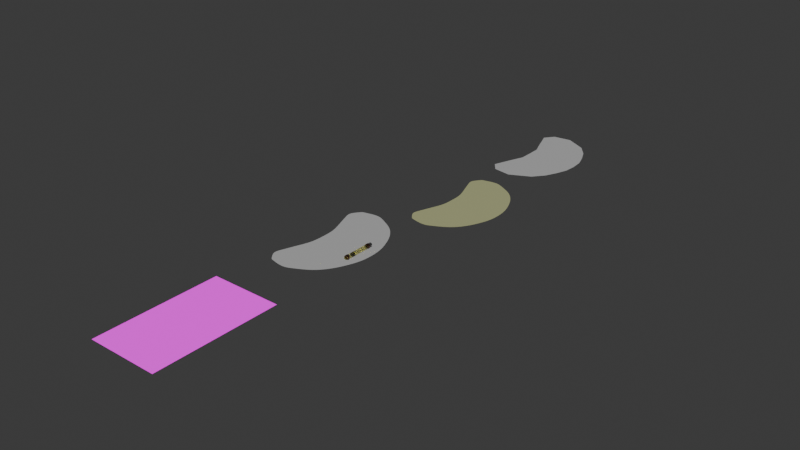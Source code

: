 # Source: test_drone_2.blend  (saved by Blender 4.2.66; exported with 4.5.12 LTS)
import bpy
from mathutils import Matrix  # noqa: F401  (used for matrix-valued properties, if any)

bpy.ops.wm.read_factory_settings(use_empty=True)
scene = bpy.context.scene
scene.name = 'Scene'

# ---- collections
col_collection = bpy.data.collections.new('Collection'); scene.collection.children.link(col_collection)

# ---- images (referenced by path relative to the original .blend; pixels are not part of the script)
import os
ASSET_DIR = os.environ.get("B2B_ASSET_DIR", "")  # directory of the original .blend (textures are referenced by path, not embedded)
HERE = os.path.dirname(os.path.abspath(__file__))  # packed textures are extracted next to this script under _unpacked/

def load_image(name, relpath, width, height, colorspace="sRGB"):
    """Load a texture the original file referenced (path relative to the .blend, or extracted next to this script)."""
    p = next((c for c in (os.path.join(HERE, relpath), os.path.join(ASSET_DIR, relpath)) if relpath and os.path.exists(c)), "")
    if p:
        img = bpy.data.images.load(p, check_existing=True)
        img.name = name
    else:  # same state as the original file: an image datablock whose file is absent (Cycles renders it pink)
        img = bpy.data.images.new(name, width, height)
        img.source = "FILE"
        img.filepath = "//" + (relpath or name)
    img.colorspace_settings.name = colorspace
    return img
img_alsomitra_texture_png_001 = load_image('alsomitra_texture.png.001', 'alsomitra_texture.png', 1024, 1024, 'sRGB')

# ---- materials (node trees are filled in below, after node groups)
mat_material_001 = bpy.data.materials.new('Material.001')
mat_material_002 = bpy.data.materials.new('Material.002')
mat_material_003 = bpy.data.materials.new('Material.003')
mat_material_004 = bpy.data.materials.new('Material.004')
mat_material_005 = bpy.data.materials.new('Material.005')
mat_material_006 = bpy.data.materials.new('Material.006')

# ---- material node trees
mat_material_001.use_nodes = True; mat_material_001.node_tree.nodes.clear()
_N = mat_material_001.node_tree.nodes; _L = mat_material_001.node_tree.links
n0 = _N.new('ShaderNodeOutputMaterial'); n0.name = 'Material Output'; n0.location = (392, 275)
n1 = _N.new('ShaderNodeMixShader'); n1.name = 'Mix Shader'; n1.location = (206, 133)
n2 = _N.new('ShaderNodeBsdfTransparent'); n2.name = 'Transparent BSDF'; n2.location = (2, -49)
n3 = _N.new('ShaderNodeBsdfPrincipled'); n3.name = 'Principled BSDF'; n3.location = (-229, 296)
n3.distribution = 'GGX'
n3.subsurface_method = 'RANDOM_WALK_SKIN'
n3.inputs[2].default_value = 0.0
n3.inputs[3].default_value = 1.45
n3.inputs[12].default_value = 1.0
n3.inputs[27].default_value = (0.0, 0.0, 0.0, 1.0)
n3.inputs[28].default_value = 1.0
n4 = _N.new('ShaderNodeTexImage'); n4.name = 'Image Texture'; n4.location = (-938, 89)
n4.image = img_alsomitra_texture_png_001
n5 = _N.new('ShaderNodeRGBCurve'); n5.name = 'RGB Curves'; n5.location = (-596, 451)
_c = n5.mapping.curves[3]
while len(_c.points) > 2: _c.points.remove(_c.points[-1])
_c.points[0].location = (0.0, 0.0); _c.points[0].handle_type = 'AUTO'
_c.points[1].location = (0.11636, 0.08); _c.points[1].handle_type = 'AUTO'
_p = _c.points.new(0.42182, 0.5); _p.handle_type = 'AUTO'
_p = _c.points.new(0.8, 0.89); _p.handle_type = 'AUTO'
_p = _c.points.new(1.0, 1.0); _p.handle_type = 'AUTO'
n5.mapping.update()
n6 = _N.new('ShaderNodeInvert'); n6.name = 'Invert Color'; n6.location = (-497, -28)
_L.new(n4.outputs[1], n1.inputs[0])
_L.new(n2.outputs[0], n1.inputs[1])
_L.new(n4.outputs[0], n5.inputs[1])
_L.new(n4.outputs[1], n5.inputs[0])
_L.new(n4.outputs[0], n6.inputs[1])
_L.new(n1.outputs[0], n0.inputs[0])
_L.new(n5.outputs[0], n1.inputs[2])
n0.is_active_output = True
mat_material_002.use_nodes = True; mat_material_002.node_tree.nodes.clear()
_N = mat_material_002.node_tree.nodes; _L = mat_material_002.node_tree.links
n0 = _N.new('ShaderNodeBsdfPrincipled'); n0.name = 'Principled BSDF'; n0.location = (10, 300)
n0.inputs[0].default_value = (0.774, 0.8001, 0.4147, 1.0)
n1 = _N.new('ShaderNodeOutputMaterial'); n1.name = 'Material Output'; n1.location = (300, 300)
_L.new(n0.outputs[0], n1.inputs[0])
n1.is_active_output = True
mat_material_003.use_nodes = True; mat_material_003.node_tree.nodes.clear()
_N = mat_material_003.node_tree.nodes; _L = mat_material_003.node_tree.links
n0 = _N.new('ShaderNodeBsdfPrincipled'); n0.name = 'Principled BSDF'; n0.location = (10, 300)
n0.inputs[0].default_value = (0.8001, 0.8001, 0.8001, 1.0)
n0.inputs[2].default_value = 1.0
n1 = _N.new('ShaderNodeOutputMaterial'); n1.name = 'Material Output'; n1.location = (300, 300)
_L.new(n0.outputs[0], n1.inputs[0])
n1.is_active_output = True
mat_material_004.use_nodes = True; mat_material_004.node_tree.nodes.clear()
_N = mat_material_004.node_tree.nodes; _L = mat_material_004.node_tree.links
n0 = _N.new('ShaderNodeBsdfPrincipled'); n0.name = 'Principled BSDF'; n0.location = (10, 300)
n0.inputs[0].default_value = (0.8001, 0.7725, 0.1769, 1.0)
n0.inputs[2].default_value = 1.0
n0.inputs[4].default_value = 0.65
n0.inputs[18].default_value = 1.0
n1 = _N.new('ShaderNodeOutputMaterial'); n1.name = 'Material Output'; n1.location = (300, 300)
_L.new(n0.outputs[0], n1.inputs[0])
n1.is_active_output = True
mat_material_005.use_nodes = True; mat_material_005.node_tree.nodes.clear()
_N = mat_material_005.node_tree.nodes; _L = mat_material_005.node_tree.links
n0 = _N.new('ShaderNodeBsdfPrincipled'); n0.name = 'Principled BSDF'; n0.location = (10, 300)
n0.inputs[0].default_value = (0.2704, 0.1361, 0.1077, 1.0)
n0.inputs[1].default_value = 1.0
n0.inputs[2].default_value = 0.2874
n1 = _N.new('ShaderNodeOutputMaterial'); n1.name = 'Material Output'; n1.location = (300, 300)
_L.new(n0.outputs[0], n1.inputs[0])
n1.is_active_output = True
mat_material_006.use_nodes = True; mat_material_006.node_tree.nodes.clear()
_N = mat_material_006.node_tree.nodes; _L = mat_material_006.node_tree.links
n0 = _N.new('ShaderNodeBsdfPrincipled'); n0.name = 'Principled BSDF'; n0.location = (10, 300)
n0.inputs[0].default_value = (0.2301, 0.2301, 0.2301, 1.0)
n0.inputs[1].default_value = 1.0
n1 = _N.new('ShaderNodeOutputMaterial'); n1.name = 'Material Output'; n1.location = (300, 300)
_L.new(n0.outputs[0], n1.inputs[0])
n1.is_active_output = True

# ---- world
world_world = bpy.data.worlds.new('World'); scene.world = world_world
world_world.use_nodes = True; world_world.node_tree.nodes.clear()
_N = world_world.node_tree.nodes; _L = world_world.node_tree.links
n0 = _N.new('ShaderNodeOutputWorld'); n0.name = 'World Output'; n0.location = (300, 300)
n1 = _N.new('ShaderNodeBackground'); n1.name = 'Background'; n1.location = (10, 300)
n1.inputs[0].default_value = (0.05088, 0.05088, 0.05088, 1.0)
_L.new(n1.outputs[0], n0.inputs[0])
n0.is_active_output = True
world_world.color = (0.05088, 0.05088, 0.05088)
world_world.sun_shadow_jitter_overblur = 0.0

# ---- lights
light_sun = bpy.data.lights.new('Sun', 'SUN')
light_sun.energy = 1.0

# ---- meshes
me_plane = bpy.data.meshes.new('Plane')
me_plane.from_pydata([(0.07156, -0.1252, 0.0), (0.07156, 0.1252, 0.0), (-0.07156, -0.1252, 0.0), (-0.07156, 0.1252, 0.0)], [], [(0, 1, 3, 2)])
_uv = me_plane.uv_layers.new(name='UVMap')
_uv.uv.foreach_set('vector', [0.9999, 0.9999, 0.0001001, 0.9999, 9.995e-05, 0.0001002, 0.9999, 0.0001])
me_plane.materials.append(mat_material_001)
me_plane.update()
me_plane_001 = bpy.data.meshes.new('Plane.001')
me_plane_001.from_pydata([(-0.5878, 1.251, 0.0), (-0.1821, 1.313, 0.0), (-0.756, 1.036, 0.0), (-0.6978, 0.8809, 0.0), (-0.5886, 0.5726, 0.0), (-0.4812, 0.3008, 0.0), (0.7193, 0.277, 0.0), (0.6281, 0.5429, 0.0), (0.504, 0.8088, 0.0), (0.2887, 1.075, 0.0), (-0.4778, -0.008967, 0.0), (0.7412, -0.01116, 0.0), (-0.5878, -1.251, 0.0), (-0.1821, -1.313, 0.0), (-0.756, -1.036, 0.0), (-0.6978, -0.8809, 0.0), (-0.5886, -0.5726, 0.0), (-0.4812, -0.3008, 0.0), (0.7193, -0.277, 0.0), (0.6281, -0.5429, 0.0), (0.504, -0.8088, 0.0), (0.2887, -1.075, 0.0), (-0.2268, 1.306, 0.0), (0.5871, 0.2797, 0.0), (0.4941, 0.5462, 0.0), (0.3716, 0.8167, 0.0), (0.1736, 1.07, 0.0), (0.607, -0.01092, 0.0), (-0.2268, -1.306, 0.0), (0.5871, -0.2797, 0.0), (0.4941, -0.5462, 0.0), (0.3716, -0.8167, 0.0), (0.1736, -1.07, 0.0), (-0.5312, 1.26, 0.0), (-0.3137, 0.2975, 0.0), (-0.4188, 0.5685, 0.0), (-0.5301, 0.8708, 0.0), (-0.6102, 1.041, 0.0), (-0.5312, -1.26, 0.0), (-0.3137, -0.2975, 0.0), (-0.4188, -0.5685, 0.0), (-0.5301, -0.8708, 0.0), (-0.6102, -1.041, 0.0), (-0.3077, -0.009273, 0.0), (-0.02815, -1.235, 0.0), (-0.6428, -1.181, 0.0), (-0.09583, -1.229, 0.0), (-0.557, -1.188, 0.0), (-0.03345, 1.238, 0.0), (-0.6409, 1.183, 0.0), (-0.1003, 1.232, 0.0), (-0.5562, 1.191, 0.0)], [], [(50, 48, 1, 22), (27, 11, 6, 23), (23, 6, 7, 24), (24, 7, 8, 25), (25, 8, 9, 26), (46, 28, 13, 44), (27, 29, 18, 11), (29, 30, 19, 18), (30, 31, 20, 19), (31, 32, 21, 20), (41, 42, 32, 31), (40, 41, 31, 30), (39, 40, 30, 29), (43, 39, 29, 27), (47, 38, 28, 46), (36, 25, 26, 37), (35, 24, 25, 36), (34, 23, 24, 35), (43, 27, 23, 34), (51, 50, 22, 33), (49, 51, 33, 0), (10, 43, 34, 5), (5, 34, 35, 4), (4, 35, 36, 3), (3, 36, 37, 2), (45, 12, 38, 47), (10, 17, 39, 43), (17, 16, 40, 39), (16, 15, 41, 40), (15, 14, 42, 41), (14, 45, 47, 42), (42, 47, 46, 32), (32, 46, 44, 21), (2, 37, 51, 49), (37, 26, 50, 51), (26, 9, 48, 50)])
_uv = me_plane_001.uv_layers.new(name='UVMap')
_uv.uv.foreach_set('vector', [0.8899, 0.9368, 1.0, 0.9368, 1.0, 1.0, 0.8899, 1.0, 0.8899, 0.0, 1.0, 0.0, 1.0, 0.2, 0.8899, 0.2, 0.8899, 0.2, 1.0, 0.2, 1.0, 0.4, 0.8899, 0.4, 0.8899, 0.4, 1.0, 0.4, 1.0, 0.6, 0.8899, 0.6, 0.8899, 0.6, 1.0, 0.6, 1.0, 0.8, 0.8899, 0.8, 0.8899, 0.9346, 0.8899, 1.0, 1.0, 1.0, 1.0, 0.9346, 0.8899, 0.0, 0.8899, 0.2, 1.0, 0.2, 1.0, 0.0, 0.8899, 0.2, 0.8899, 0.4, 1.0, 0.4, 1.0, 0.2, 0.8899, 0.4, 0.8899, 0.6, 1.0, 0.6, 1.0, 0.4, 0.8899, 0.6, 0.8899, 0.8, 1.0, 0.8, 1.0, 0.6, 0.1396, 0.6, 0.1396, 0.8, 0.8899, 0.8, 0.8899, 0.6, 0.1396, 0.4, 0.1396, 0.6, 0.8899, 0.6, 0.8899, 0.4, 0.1396, 0.2, 0.1396, 0.4, 0.8899, 0.4, 0.8899, 0.2, 0.1396, 0.0, 0.1396, 0.2, 0.8899, 0.2, 0.8899, 0.0, 0.1396, 0.9346, 0.1396, 1.0, 0.8899, 1.0, 0.8899, 0.9346, 0.1396, 0.6, 0.8899, 0.6, 0.8899, 0.8, 0.1396, 0.8, 0.1396, 0.4, 0.8899, 0.4, 0.8899, 0.6, 0.1396, 0.6, 0.1396, 0.2, 0.8899, 0.2, 0.8899, 0.4, 0.1396, 0.4, 0.1396, 0.0, 0.8899, 0.0, 0.8899, 0.2, 0.1396, 0.2, 0.1396, 0.9368, 0.8899, 0.9368, 0.8899, 1.0, 0.1396, 1.0, 0.0, 0.9368, 0.1396, 0.9368, 0.1396, 1.0, 0.0, 1.0, 0.0, 0.0, 0.1396, 0.0, 0.1396, 0.2, 0.0, 0.2, 0.0, 0.2, 0.1396, 0.2, 0.1396, 0.4, 0.0, 0.4, 0.0, 0.4, 0.1396, 0.4, 0.1396, 0.6, 0.0, 0.6, 0.0, 0.6, 0.1396, 0.6, 0.1396, 0.8, 0.0, 0.8, 0.0, 0.9346, 0.0, 1.0, 0.1396, 1.0, 0.1396, 0.9346, 0.0, 0.0, 0.0, 0.2, 0.1396, 0.2, 0.1396, 0.0, 0.0, 0.2, 0.0, 0.4, 0.1396, 0.4, 0.1396, 0.2, 0.0, 0.4, 0.0, 0.6, 0.1396, 0.6, 0.1396, 0.4, 0.0, 0.6, 0.0, 0.8, 0.1396, 0.8, 0.1396, 0.6, 0.0, 0.8, 0.0, 0.9346, 0.1396, 0.9346, 0.1396, 0.8, 0.1396, 0.8, 0.1396, 0.9346, 0.8899, 0.9346, 0.8899, 0.8, 0.8899, 0.8, 0.8899, 0.9346, 1.0, 0.9346, 1.0, 0.8, 0.0, 0.8, 0.1396, 0.8, 0.1396, 0.9368, 0.0, 0.9368, 0.1396, 0.8, 0.8899, 0.8, 0.8899, 0.9368, 0.1396, 0.9368, 0.8899, 0.8, 1.0, 0.8, 1.0, 0.9368, 0.8899, 0.9368])
me_plane_001.update()
me_plane_002 = bpy.data.meshes.new('Plane.002')
me_plane_002.from_pydata([(-0.4646, 1.252, 0.0), (-0.0589, 1.314, 0.0), (-0.6327, 1.036, 0.0), (-0.5746, 0.8815, 0.0), (-0.4654, 0.5732, 0.0), (-0.358, 0.3014, 0.0), (0.8425, 0.2776, 0.0), (0.7513, 0.5435, 0.0), (0.6272, 0.8094, 0.0), (0.4119, 1.075, 0.0), (-0.3546, -0.008388, 0.0), (0.8644, -0.01058, 0.0), (-0.4646, -1.251, 0.0), (-0.0589, -1.313, 0.0), (-0.6327, -1.035, 0.0), (-0.5746, -0.8803, 0.0), (-0.4654, -0.572, 0.0), (-0.358, -0.3002, 0.0), (0.8425, -0.2765, 0.0), (0.7513, -0.5423, 0.0), (0.6272, -0.8082, 0.0), (0.4119, -1.074, 0.0), (-0.2315, 1.307, 0.0), (0.7103, 0.2802, 0.0), (0.6173, 0.5468, 0.0), (0.4949, 0.8173, 0.0), (0.2969, 1.071, 0.0), (0.7302, -0.01034, 0.0), (-0.2315, -1.306, 0.0), (0.7103, -0.2791, 0.0), (0.6173, -0.5456, 0.0), (0.4949, -0.8161, 0.0), (0.2969, -1.07, 0.0), (-0.408, 1.26, 0.0), (-0.1905, 0.2981, 0.0), (-0.2956, 0.569, 0.0), (-0.4069, 0.8714, 0.0), (-0.487, 1.042, 0.0), (-0.408, -1.259, 0.0), (-0.1905, -0.2969, 0.0), (-0.2956, -0.5679, 0.0), (-0.4069, -0.8703, 0.0), (-0.487, -1.041, 0.0), (-0.1845, -0.008694, 0.0), (0.09509, -1.235, 0.0), (-0.5196, -1.18, 0.0), (0.0274, -1.229, 0.0), (-0.4338, -1.188, 0.0), (0.08979, 1.238, 0.0), (-0.5177, 1.184, 0.0), (0.0229, 1.232, 0.0), (-0.4329, 1.191, 0.0)], [], [(50, 48, 1, 22), (27, 11, 6, 23), (23, 6, 7, 24), (24, 7, 8, 25), (25, 8, 9, 26), (46, 28, 13, 44), (27, 29, 18, 11), (29, 30, 19, 18), (30, 31, 20, 19), (31, 32, 21, 20), (41, 42, 32, 31), (40, 41, 31, 30), (39, 40, 30, 29), (43, 39, 29, 27), (47, 38, 28, 46), (36, 25, 26, 37), (35, 24, 25, 36), (34, 23, 24, 35), (43, 27, 23, 34), (51, 50, 22, 33), (49, 51, 33, 0), (10, 43, 34, 5), (5, 34, 35, 4), (4, 35, 36, 3), (3, 36, 37, 2), (45, 12, 38, 47), (10, 17, 39, 43), (17, 16, 40, 39), (16, 15, 41, 40), (15, 14, 42, 41), (14, 45, 47, 42), (42, 47, 46, 32), (32, 46, 44, 21), (2, 37, 51, 49), (37, 26, 50, 51), (26, 9, 48, 50)])
_uv = me_plane_002.uv_layers.new(name='UVMap')
_uv.uv.foreach_set('vector', [0.8899, 0.9368, 1.0, 0.9368, 1.0, 1.0, 0.8899, 1.0, 0.8899, 0.0, 1.0, 0.0, 1.0, 0.2, 0.8899, 0.2, 0.8899, 0.2, 1.0, 0.2, 1.0, 0.4, 0.8899, 0.4, 0.8899, 0.4, 1.0, 0.4, 1.0, 0.6, 0.8899, 0.6, 0.8899, 0.6, 1.0, 0.6, 1.0, 0.8, 0.8899, 0.8, 0.8899, 0.9346, 0.8899, 1.0, 1.0, 1.0, 1.0, 0.9346, 0.8899, 0.0, 0.8899, 0.2, 1.0, 0.2, 1.0, 0.0, 0.8899, 0.2, 0.8899, 0.4, 1.0, 0.4, 1.0, 0.2, 0.8899, 0.4, 0.8899, 0.6, 1.0, 0.6, 1.0, 0.4, 0.8899, 0.6, 0.8899, 0.8, 1.0, 0.8, 1.0, 0.6, 0.1396, 0.6, 0.1396, 0.8, 0.8899, 0.8, 0.8899, 0.6, 0.1396, 0.4, 0.1396, 0.6, 0.8899, 0.6, 0.8899, 0.4, 0.1396, 0.2, 0.1396, 0.4, 0.8899, 0.4, 0.8899, 0.2, 0.1396, 0.0, 0.1396, 0.2, 0.8899, 0.2, 0.8899, 0.0, 0.1396, 0.9346, 0.1396, 1.0, 0.8899, 1.0, 0.8899, 0.9346, 0.1396, 0.6, 0.8899, 0.6, 0.8899, 0.8, 0.1396, 0.8, 0.1396, 0.4, 0.8899, 0.4, 0.8899, 0.6, 0.1396, 0.6, 0.1396, 0.2, 0.8899, 0.2, 0.8899, 0.4, 0.1396, 0.4, 0.1396, 0.0, 0.8899, 0.0, 0.8899, 0.2, 0.1396, 0.2, 0.1396, 0.9368, 0.8899, 0.9368, 0.8899, 1.0, 0.1396, 1.0, 0.0, 0.9368, 0.1396, 0.9368, 0.1396, 1.0, 0.0, 1.0, 0.0, 0.0, 0.1396, 0.0, 0.1396, 0.2, 0.0, 0.2, 0.0, 0.2, 0.1396, 0.2, 0.1396, 0.4, 0.0, 0.4, 0.0, 0.4, 0.1396, 0.4, 0.1396, 0.6, 0.0, 0.6, 0.0, 0.6, 0.1396, 0.6, 0.1396, 0.8, 0.0, 0.8, 0.0, 0.9346, 0.0, 1.0, 0.1396, 1.0, 0.1396, 0.9346, 0.0, 0.0, 0.0, 0.2, 0.1396, 0.2, 0.1396, 0.0, 0.0, 0.2, 0.0, 0.4, 0.1396, 0.4, 0.1396, 0.2, 0.0, 0.4, 0.0, 0.6, 0.1396, 0.6, 0.1396, 0.4, 0.0, 0.6, 0.0, 0.8, 0.1396, 0.8, 0.1396, 0.6, 0.0, 0.8, 0.0, 0.9346, 0.1396, 0.9346, 0.1396, 0.8, 0.1396, 0.8, 0.1396, 0.9346, 0.8899, 0.9346, 0.8899, 0.8, 0.8899, 0.8, 0.8899, 0.9346, 1.0, 0.9346, 1.0, 0.8, 0.0, 0.8, 0.1396, 0.8, 0.1396, 0.9368, 0.0, 0.9368, 0.1396, 0.8, 0.8899, 0.8, 0.8899, 0.9368, 0.1396, 0.9368, 0.8899, 0.8, 1.0, 0.8, 1.0, 0.9368, 0.8899, 0.9368])
me_plane_002.materials.append(mat_material_002)
me_plane_002.update()
me_plane_003 = bpy.data.meshes.new('Plane.003')
me_plane_003.from_pydata([(-0.4597, 1.252, 0.0), (-0.05398, 1.314, 0.0), (-0.6278, 1.036, 0.0), (-0.5697, 0.8815, 0.0), (-0.4605, 0.5732, 0.0), (-0.3531, 0.3014, 0.0), (0.8474, 0.2776, 0.0), (0.7562, 0.5435, 0.0), (0.6321, 0.8094, 0.0), (0.4168, 1.075, 0.0), (-0.3497, -0.008388, 0.0), (0.8693, -0.01058, 0.0), (-0.4597, -1.251, 0.0), (-0.05398, -1.313, 0.0), (-0.6278, -1.035, 0.0), (-0.5697, -0.8803, 0.0), (-0.4605, -0.572, 0.0), (-0.3531, -0.3002, 0.0), (0.8474, -0.2765, 0.0), (0.7562, -0.5423, 0.0), (0.6321, -0.8082, 0.0), (0.4168, -1.074, 0.0), (-0.2265, 1.307, 0.0), (0.7153, 0.2802, 0.0), (0.6222, 0.5468, 0.0), (0.4998, 0.8173, 0.0), (0.3018, 1.071, 0.0), (0.7351, -0.01034, 0.0), (-0.2265, -1.306, 0.0), (0.7153, -0.2791, 0.0), (0.6222, -0.5456, 0.0), (0.4998, -0.8161, 0.0), (0.3018, -1.07, 0.0), (-0.4031, 1.26, 0.0), (-0.1855, 0.2981, 0.0), (-0.2907, 0.569, 0.0), (-0.402, 0.8714, 0.0), (-0.482, 1.042, 0.0), (-0.4031, -1.259, 0.0), (-0.1855, -0.2969, 0.0), (-0.2907, -0.5679, 0.0), (-0.402, -0.8703, 0.0), (-0.482, -1.041, 0.0), (-0.1796, -0.008694, 0.0), (0.1, -1.235, 0.0), (-0.5147, -1.18, 0.0), (0.03232, -1.229, 0.0), (-0.4289, -1.188, 0.0), (0.0947, 1.238, 0.0), (-0.5128, 1.184, 0.0), (0.02781, 1.232, 0.0), (-0.428, 1.191, 0.0)], [], [(50, 48, 1, 22), (27, 11, 6, 23), (23, 6, 7, 24), (24, 7, 8, 25), (25, 8, 9, 26), (46, 28, 13, 44), (27, 29, 18, 11), (29, 30, 19, 18), (30, 31, 20, 19), (31, 32, 21, 20), (41, 42, 32, 31), (40, 41, 31, 30), (39, 40, 30, 29), (43, 39, 29, 27), (47, 38, 28, 46), (36, 25, 26, 37), (35, 24, 25, 36), (34, 23, 24, 35), (43, 27, 23, 34), (51, 50, 22, 33), (49, 51, 33, 0), (10, 43, 34, 5), (5, 34, 35, 4), (4, 35, 36, 3), (3, 36, 37, 2), (45, 12, 38, 47), (10, 17, 39, 43), (17, 16, 40, 39), (16, 15, 41, 40), (15, 14, 42, 41), (14, 45, 47, 42), (42, 47, 46, 32), (32, 46, 44, 21), (2, 37, 51, 49), (37, 26, 50, 51), (26, 9, 48, 50)])
_uv = me_plane_003.uv_layers.new(name='UVMap')
_uv.uv.foreach_set('vector', [0.8899, 0.9368, 1.0, 0.9368, 1.0, 1.0, 0.8899, 1.0, 0.8899, 0.0, 1.0, 0.0, 1.0, 0.2, 0.8899, 0.2, 0.8899, 0.2, 1.0, 0.2, 1.0, 0.4, 0.8899, 0.4, 0.8899, 0.4, 1.0, 0.4, 1.0, 0.6, 0.8899, 0.6, 0.8899, 0.6, 1.0, 0.6, 1.0, 0.8, 0.8899, 0.8, 0.8899, 0.9346, 0.8899, 1.0, 1.0, 1.0, 1.0, 0.9346, 0.8899, 0.0, 0.8899, 0.2, 1.0, 0.2, 1.0, 0.0, 0.8899, 0.2, 0.8899, 0.4, 1.0, 0.4, 1.0, 0.2, 0.8899, 0.4, 0.8899, 0.6, 1.0, 0.6, 1.0, 0.4, 0.8899, 0.6, 0.8899, 0.8, 1.0, 0.8, 1.0, 0.6, 0.1396, 0.6, 0.1396, 0.8, 0.8899, 0.8, 0.8899, 0.6, 0.1396, 0.4, 0.1396, 0.6, 0.8899, 0.6, 0.8899, 0.4, 0.1396, 0.2, 0.1396, 0.4, 0.8899, 0.4, 0.8899, 0.2, 0.1396, 0.0, 0.1396, 0.2, 0.8899, 0.2, 0.8899, 0.0, 0.1396, 0.9346, 0.1396, 1.0, 0.8899, 1.0, 0.8899, 0.9346, 0.1396, 0.6, 0.8899, 0.6, 0.8899, 0.8, 0.1396, 0.8, 0.1396, 0.4, 0.8899, 0.4, 0.8899, 0.6, 0.1396, 0.6, 0.1396, 0.2, 0.8899, 0.2, 0.8899, 0.4, 0.1396, 0.4, 0.1396, 0.0, 0.8899, 0.0, 0.8899, 0.2, 0.1396, 0.2, 0.1396, 0.9368, 0.8899, 0.9368, 0.8899, 1.0, 0.1396, 1.0, 0.0, 0.9368, 0.1396, 0.9368, 0.1396, 1.0, 0.0, 1.0, 0.0, 0.0, 0.1396, 0.0, 0.1396, 0.2, 0.0, 0.2, 0.0, 0.2, 0.1396, 0.2, 0.1396, 0.4, 0.0, 0.4, 0.0, 0.4, 0.1396, 0.4, 0.1396, 0.6, 0.0, 0.6, 0.0, 0.6, 0.1396, 0.6, 0.1396, 0.8, 0.0, 0.8, 0.0, 0.9346, 0.0, 1.0, 0.1396, 1.0, 0.1396, 0.9346, 0.0, 0.0, 0.0, 0.2, 0.1396, 0.2, 0.1396, 0.0, 0.0, 0.2, 0.0, 0.4, 0.1396, 0.4, 0.1396, 0.2, 0.0, 0.4, 0.0, 0.6, 0.1396, 0.6, 0.1396, 0.4, 0.0, 0.6, 0.0, 0.8, 0.1396, 0.8, 0.1396, 0.6, 0.0, 0.8, 0.0, 0.9346, 0.1396, 0.9346, 0.1396, 0.8, 0.1396, 0.8, 0.1396, 0.9346, 0.8899, 0.9346, 0.8899, 0.8, 0.8899, 0.8, 0.8899, 0.9346, 1.0, 0.9346, 1.0, 0.8, 0.0, 0.8, 0.1396, 0.8, 0.1396, 0.9368, 0.0, 0.9368, 0.1396, 0.8, 0.8899, 0.8, 0.8899, 0.9368, 0.1396, 0.9368, 0.8899, 0.8, 1.0, 0.8, 1.0, 0.9368, 0.8899, 0.9368])
me_plane_003.materials.append(mat_material_003)
me_plane_003.update()
me_cylinder_005 = bpy.data.meshes.new('Cylinder.005')
me_cylinder_005.from_pydata([(0.0, 1.0, -1.0), (0.0, 1.0, 1.0), (0.5, 0.866, -1.0), (0.5, 0.866, 1.0), (0.866, 0.5, -1.0), (0.866, 0.5, 1.0), (1.0, 0.0, -1.0), (1.0, 0.0, 1.0), (0.866, -0.5, -1.0), (0.866, -0.5, 1.0), (0.5, -0.866, -1.0), (0.5, -0.866, 1.0), (0.0, -1.0, -1.0), (0.0, -1.0, 1.0), (-0.5, -0.866, -1.0), (-0.5, -0.866, 1.0), (-0.866, -0.5, -1.0), (-0.866, -0.5, 1.0), (-1.0, 0.0, -1.0), (-1.0, 0.0, 1.0), (-0.866, 0.5, -1.0), (-0.866, 0.5, 1.0), (-0.5, 0.866, -1.0), (-0.5, 0.866, 1.0)], [], [(0, 1, 3, 2), (2, 3, 5, 4), (4, 5, 7, 6), (6, 7, 9, 8), (8, 9, 11, 10), (10, 11, 13, 12), (12, 13, 15, 14), (14, 15, 17, 16), (16, 17, 19, 18), (18, 19, 21, 20), (3, 1, 23, 21, 19, 17, 15, 13, 11, 9, 7, 5), (20, 21, 23, 22), (22, 23, 1, 0), (0, 2, 4, 6, 8, 10, 12, 14, 16, 18, 20, 22)])
_uv = me_cylinder_005.uv_layers.new(name='UVMap')
_uv.uv.foreach_set('vector', [1.0, 0.5, 1.0, 1.0, 0.9167, 1.0, 0.9167, 0.5, 0.9167, 0.5, 0.9167, 1.0, 0.8333, 1.0, 0.8333, 0.5, 0.8333, 0.5, 0.8333, 1.0, 0.75, 1.0, 0.75, 0.5, 0.75, 0.5, 0.75, 1.0, 0.6667, 1.0, 0.6667, 0.5, 0.6667, 0.5, 0.6667, 1.0, 0.5833, 1.0, 0.5833, 0.5, 0.5833, 0.5, 0.5833, 1.0, 0.5, 1.0, 0.5, 0.5, 0.5, 0.5, 0.5, 1.0, 0.4167, 1.0, 0.4167, 0.5, 0.4167, 0.5, 0.4167, 1.0, 0.3333, 1.0, 0.3333, 0.5, 0.3333, 0.5, 0.3333, 1.0, 0.25, 1.0, 0.25, 0.5, 0.25, 0.5, 0.25, 1.0, 0.1667, 1.0, 0.1667, 0.5, 0.37, 0.4578, 0.25, 0.49, 0.13, 0.4578, 0.04215, 0.37, 0.01, 0.25, 0.04215, 0.13, 0.13, 0.04215, 0.25, 0.01, 0.37, 0.04215, 0.4578, 0.13, 0.49, 0.25, 0.4578, 0.37, 0.1667, 0.5, 0.1667, 1.0, 0.08333, 1.0, 0.08333, 0.5, 0.08333, 0.5, 0.08333, 1.0, 7.451e-08, 1.0, 7.451e-08, 0.5, 0.75, 0.49, 0.87, 0.4578, 0.9578, 0.37, 0.99, 0.25, 0.9578, 0.13, 0.87, 0.04215, 0.75, 0.01, 0.63, 0.04215, 0.5422, 0.13, 0.51, 0.25, 0.5422, 0.37, 0.63, 0.4578])
me_cylinder_005.materials.append(mat_material_004)
me_cylinder_005.update()
me_cylinder_006 = bpy.data.meshes.new('Cylinder.006')
me_cylinder_006.from_pydata([(0.0, 0.895, -1.0), (0.0, 0.9193, 1.0), (0.4475, 0.7751, -1.0), (0.4596, 0.7961, 1.0), (0.7751, 0.4475, -1.0), (0.7961, 0.4596, 1.0), (0.895, -1.192e-07, -1.0), (0.9193, -1.192e-07, 1.0), (0.7751, -0.4475, -1.0), (0.7961, -0.4596, 1.0), (0.4475, -0.7751, -1.0), (0.4596, -0.7961, 1.0), (0.0, -0.895, -1.0), (0.0, -0.9193, 1.0), (-0.4475, -0.7751, -1.0), (-0.4596, -0.7961, 1.0), (-0.7751, -0.4475, -1.0), (-0.7961, -0.4596, 1.0), (-0.895, -1.192e-07, -1.0), (-0.9193, -1.192e-07, 1.0), (-0.7751, 0.4475, -1.0), (-0.7961, 0.4596, 1.0), (-0.4475, 0.7751, -1.0), (-0.4596, 0.7961, 1.0), (0.0, 1.0, -0.8082), (0.5, 0.866, -0.8082), (0.866, 0.5, -0.8082), (1.0, -1.192e-07, -0.8082), (0.866, -0.5, -0.8082), (0.5, -0.866, -0.8082), (0.0, -1.0, -0.8082), (-0.5, -0.866, -0.8082), (-0.866, -0.5, -0.8082), (-1.0, -1.192e-07, -0.8082), (-0.866, 0.5, -0.8082), (-0.5, 0.866, -0.8082), (0.0, 1.0, 0.7891), (0.5, 0.866, 0.7891), (0.866, 0.5, 0.7891), (1.0, -1.192e-07, 0.7891), (0.866, -0.5, 0.7891), (0.5, -0.866, 0.7891), (0.0, -1.0, 0.7891), (-0.5, -0.866, 0.7891), (-0.866, -0.5, 0.7891), (-1.0, -1.192e-07, 0.7891), (-0.866, 0.5, 0.7891), (-0.5, 0.866, 0.7891), (0.0, 1.0, -1.0), (0.5, 0.866, -1.0), (0.866, 0.5, -1.0), (1.0, -1.192e-07, -1.0), (0.866, -0.5, -1.0), (0.5, -0.866, -1.0), (0.0, -1.0, -1.0), (-0.5, -0.866, -1.0), (-0.866, -0.5, -1.0), (-1.0, -1.192e-07, -1.0), (-0.866, 0.5, -1.0), (-0.5, 0.866, -1.0), (0.5, 0.866, 1.0), (0.0, 1.0, 1.0), (0.866, 0.5, 1.0), (1.0, -1.192e-07, 1.0), (0.866, -0.5, 1.0), (0.5, -0.866, 1.0), (0.0, -1.0, 1.0), (-0.5, -0.866, 1.0), (-0.866, -0.5, 1.0), (-1.0, -1.192e-07, 1.0), (-0.866, 0.5, 1.0), (-0.5, 0.866, 1.0), (0.4272, 0.7399, 1.0), (-0.4272, 0.7399, 1.0), (-0.8544, -1.192e-07, 1.0), (-0.4272, -0.7399, 1.0), (0.4272, -0.7399, 1.0), (0.8544, -1.192e-07, 1.0), (0.0, 0.8544, 1.0), (-0.7399, -0.4272, 1.0), (0.7399, -0.4272, 1.0), (-0.7399, 0.4272, 1.0), (0.7399, 0.4272, 1.0), (0.0, -0.8544, 1.0), (0.0, 0.8544, -1.0), (0.7399, 0.4272, -1.0), (0.7399, -0.4272, -1.0), (0.0, -0.8544, -1.0), (-0.7399, -0.4272, -1.0), (-0.7399, 0.4272, -1.0), (0.4272, 0.7399, -1.0), (0.4272, -0.7399, -1.0), (-0.8544, -1.192e-07, -1.0), (-0.4272, -0.7399, -1.0), (-0.4272, 0.7399, -1.0), (0.8544, -1.192e-07, -1.0)], [], [(36, 61, 60, 37), (37, 60, 62, 38), (38, 62, 63, 39), (39, 63, 64, 40), (40, 64, 65, 41), (41, 65, 66, 42), (42, 66, 67, 43), (43, 67, 68, 44), (44, 68, 69, 45), (45, 69, 70, 46), (21, 19, 17, 15, 13, 11, 9, 7, 5, 82, 77, 80, 76, 83, 75, 79, 74, 81), (82, 5, 3, 1, 23, 21, 81, 73, 78, 72), (46, 70, 71, 47), (47, 71, 61, 36), (90, 2, 4, 6, 8, 10, 12, 14, 93, 87, 91, 86, 95, 85), (93, 14, 16, 18, 20, 22, 0, 2, 90, 84, 94, 89, 92, 88), (59, 35, 24, 48), (58, 34, 35, 59), (57, 33, 34, 58), (56, 32, 33, 57), (55, 31, 32, 56), (54, 30, 31, 55), (53, 29, 30, 54), (52, 28, 29, 53), (51, 27, 28, 52), (50, 26, 27, 51), (49, 25, 26, 50), (48, 24, 25, 49), (35, 47, 36, 24), (34, 46, 47, 35), (33, 45, 46, 34), (32, 44, 45, 33), (31, 43, 44, 32), (30, 42, 43, 31), (29, 41, 42, 30), (28, 40, 41, 29), (27, 39, 40, 28), (26, 38, 39, 27), (25, 37, 38, 26), (24, 36, 37, 25), (2, 0, 48, 49), (4, 2, 49, 50), (6, 4, 50, 51), (8, 6, 51, 52), (10, 8, 52, 53), (12, 10, 53, 54), (14, 12, 54, 55), (16, 14, 55, 56), (18, 16, 56, 57), (20, 18, 57, 58), (22, 20, 58, 59), (0, 22, 59, 48), (1, 3, 60, 61), (3, 5, 62, 60), (5, 7, 63, 62), (7, 9, 64, 63), (9, 11, 65, 64), (11, 13, 66, 65), (13, 15, 67, 66), (15, 17, 68, 67), (17, 19, 69, 68), (19, 21, 70, 69), (21, 23, 71, 70), (23, 1, 61, 71), (90, 72, 78, 84), (85, 82, 72, 90), (95, 77, 82, 85), (77, 95, 86, 80), (76, 80, 86, 91), (76, 91, 87, 83), (93, 75, 83, 87), (75, 93, 88, 79), (92, 74, 79, 88), (89, 81, 74, 92), (94, 73, 81, 89), (84, 78, 73, 94)])
_uv = me_cylinder_006.uv_layers.new(name='UVMap')
_uv.uv.foreach_set('vector', [1.0, 0.9473, 1.0, 1.0, 0.9167, 1.0, 0.9167, 0.9473, 0.9167, 0.9473, 0.9167, 1.0, 0.8333, 1.0, 0.8333, 0.9473, 0.8333, 0.9473, 0.8333, 1.0, 0.75, 1.0, 0.75, 0.9473, 0.75, 0.9473, 0.75, 1.0, 0.6667, 1.0, 0.6667, 0.9473, 0.6667, 0.9473, 0.6667, 1.0, 0.5833, 1.0, 0.5833, 0.9473, 0.5833, 0.9473, 0.5833, 1.0, 0.5, 1.0, 0.5, 0.9473, 0.5, 0.9473, 0.5, 1.0, 0.4167, 1.0, 0.4167, 0.9473, 0.4167, 0.9473, 0.4167, 1.0, 0.3333, 1.0, 0.3333, 0.9473, 0.3333, 0.9473, 0.3333, 1.0, 0.25, 1.0, 0.25, 0.9473, 0.25, 0.9473, 0.25, 1.0, 0.1667, 1.0, 0.1667, 0.9473, 0.05894, 0.3603, 0.02938, 0.25, 0.05894, 0.1397, 0.1397, 0.05894, 0.25, 0.02938, 0.3603, 0.05894, 0.4411, 0.1397, 0.4706, 0.25, 0.4411, 0.3603, 0.4276, 0.3525, 0.4551, 0.25, 0.4276, 0.1475, 0.3525, 0.07242, 0.25, 0.04495, 0.1475, 0.07242, 0.07242, 0.1475, 0.04495, 0.25, 0.07242, 0.3525, 0.4276, 0.3525, 0.4411, 0.3603, 0.3603, 0.4411, 0.25, 0.4706, 0.1397, 0.4411, 0.05894, 0.3603, 0.07242, 0.3525, 0.1475, 0.4276, 0.25, 0.4551, 0.3525, 0.4276, 0.1667, 0.9473, 0.1667, 1.0, 0.08333, 1.0, 0.08333, 0.9473, 0.08333, 0.9473, 0.08333, 1.0, 7.451e-08, 1.0, 7.451e-08, 0.9473, 0.8525, 0.4276, 0.8574, 0.436, 0.936, 0.3574, 0.9648, 0.25, 0.936, 0.1426, 0.8574, 0.06398, 0.75, 0.03521, 0.6426, 0.06398, 0.6475, 0.07242, 0.75, 0.04495, 0.8525, 0.07242, 0.9276, 0.1475, 0.9551, 0.25, 0.9276, 0.3525, 0.6475, 0.07242, 0.6426, 0.06398, 0.564, 0.1426, 0.5352, 0.25, 0.564, 0.3574, 0.6426, 0.436, 0.75, 0.4648, 0.8574, 0.436, 0.8525, 0.4276, 0.75, 0.4551, 0.6475, 0.4276, 0.5724, 0.3525, 0.5449, 0.25, 0.5724, 0.1475, 0.08333, 0.5, 0.08333, 0.5479, 7.451e-08, 0.5479, 7.451e-08, 0.5, 0.1667, 0.5, 0.1667, 0.5479, 0.08333, 0.5479, 0.08333, 0.5, 0.25, 0.5, 0.25, 0.5479, 0.1667, 0.5479, 0.1667, 0.5, 0.3333, 0.5, 0.3333, 0.5479, 0.25, 0.5479, 0.25, 0.5, 0.4167, 0.5, 0.4167, 0.5479, 0.3333, 0.5479, 0.3333, 0.5, 0.5, 0.5, 0.5, 0.5479, 0.4167, 0.5479, 0.4167, 0.5, 0.5833, 0.5, 0.5833, 0.5479, 0.5, 0.5479, 0.5, 0.5, 0.6667, 0.5, 0.6667, 0.5479, 0.5833, 0.5479, 0.5833, 0.5, 0.75, 0.5, 0.75, 0.5479, 0.6667, 0.5479, 0.6667, 0.5, 0.8333, 0.5, 0.8333, 0.5479, 0.75, 0.5479, 0.75, 0.5, 0.9167, 0.5, 0.9167, 0.5479, 0.8333, 0.5479, 0.8333, 0.5, 1.0, 0.5, 1.0, 0.5479, 0.9167, 0.5479, 0.9167, 0.5, 0.08333, 0.5479, 0.08333, 0.9473, 7.451e-08, 0.9473, 7.451e-08, 0.5479, 0.1667, 0.5479, 0.1667, 0.9473, 0.08333, 0.9473, 0.08333, 0.5479, 0.25, 0.5479, 0.25, 0.9473, 0.1667, 0.9473, 0.1667, 0.5479, 0.3333, 0.5479, 0.3333, 0.9473, 0.25, 0.9473, 0.25, 0.5479, 0.4167, 0.5479, 0.4167, 0.9473, 0.3333, 0.9473, 0.3333, 0.5479, 0.5, 0.5479, 0.5, 0.9473, 0.4167, 0.9473, 0.4167, 0.5479, 0.5833, 0.5479, 0.5833, 0.9473, 0.5, 0.9473, 0.5, 0.5479, 0.6667, 0.5479, 0.6667, 0.9473, 0.5833, 0.9473, 0.5833, 0.5479, 0.75, 0.5479, 0.75, 0.9473, 0.6667, 0.9473, 0.6667, 0.5479, 0.8333, 0.5479, 0.8333, 0.9473, 0.75, 0.9473, 0.75, 0.5479, 0.9167, 0.5479, 0.9167, 0.9473, 0.8333, 0.9473, 0.8333, 0.5479, 1.0, 0.5479, 1.0, 0.9473, 0.9167, 0.9473, 0.9167, 0.5479, 0.8574, 0.436, 0.75, 0.4648, 0.75, 0.49, 0.87, 0.4578, 0.936, 0.3574, 0.8574, 0.436, 0.87, 0.4578, 0.9578, 0.37, 0.9648, 0.25, 0.936, 0.3574, 0.9578, 0.37, 0.99, 0.25, 0.936, 0.1426, 0.9648, 0.25, 0.99, 0.25, 0.9578, 0.13, 0.8574, 0.06398, 0.936, 0.1426, 0.9578, 0.13, 0.87, 0.04215, 0.75, 0.03521, 0.8574, 0.06398, 0.87, 0.04215, 0.75, 0.01, 0.6426, 0.06398, 0.75, 0.03521, 0.75, 0.01, 0.63, 0.04215, 0.564, 0.1426, 0.6426, 0.06398, 0.63, 0.04215, 0.5422, 0.13, 0.5352, 0.25, 0.564, 0.1426, 0.5422, 0.13, 0.51, 0.25, 0.564, 0.3574, 0.5352, 0.25, 0.51, 0.25, 0.5422, 0.37, 0.6426, 0.436, 0.564, 0.3574, 0.5422, 0.37, 0.63, 0.4578, 0.75, 0.4648, 0.6426, 0.436, 0.63, 0.4578, 0.75, 0.49, 0.25, 0.4706, 0.3603, 0.4411, 0.37, 0.4578, 0.25, 0.49, 0.3603, 0.4411, 0.4411, 0.3603, 0.4578, 0.37, 0.37, 0.4578, 0.4411, 0.3603, 0.4706, 0.25, 0.49, 0.25, 0.4578, 0.37, 0.4706, 0.25, 0.4411, 0.1397, 0.4578, 0.13, 0.49, 0.25, 0.4411, 0.1397, 0.3603, 0.05894, 0.37, 0.04215, 0.4578, 0.13, 0.3603, 0.05894, 0.25, 0.02938, 0.25, 0.01, 0.37, 0.04215, 0.25, 0.02938, 0.1397, 0.05894, 0.13, 0.04215, 0.25, 0.01, 0.1397, 0.05894, 0.05894, 0.1397, 0.04215, 0.13, 0.13, 0.04215, 0.05894, 0.1397, 0.02938, 0.25, 0.01, 0.25, 0.04215, 0.13, 0.02938, 0.25, 0.05894, 0.3603, 0.04215, 0.37, 0.01, 0.25, 0.05894, 0.3603, 0.1397, 0.4411, 0.13, 0.4578, 0.04215, 0.37, 0.1397, 0.4411, 0.25, 0.4706, 0.25, 0.49, 0.13, 0.4578, 0.9167, 0.5121, 0.9167, 0.5554, 1.0, 0.5554, 1.0, 0.5121, 0.8333, 0.5121, 0.8333, 0.5554, 0.9167, 0.5554, 0.9167, 0.5121, 0.75, 0.5121, 0.75, 0.5554, 0.8333, 0.5554, 0.8333, 0.5121, 0.75, 0.5554, 0.75, 0.5121, 0.6667, 0.5121, 0.6667, 0.5554, 0.5833, 0.5554, 0.6667, 0.5554, 0.6667, 0.5121, 0.5833, 0.5121, 0.5833, 0.5554, 0.5833, 0.5121, 0.5, 0.5121, 0.5, 0.5554, 0.4167, 0.5121, 0.4167, 0.5554, 0.5, 0.5554, 0.5, 0.5121, 0.4167, 0.5554, 0.4167, 0.5121, 0.3333, 0.5121, 0.3333, 0.5554, 0.25, 0.5121, 0.25, 0.5554, 0.3333, 0.5554, 0.3333, 0.5121, 0.1667, 0.5121, 0.1667, 0.5554, 0.25, 0.5554, 0.25, 0.5121, 0.08333, 0.5121, 0.08333, 0.5554, 0.1667, 0.5554, 0.1667, 0.5121, 7.451e-08, 0.5121, 7.451e-08, 0.5554, 0.08333, 0.5554, 0.08333, 0.5121])
me_cylinder_006.materials.append(mat_material_005)
me_cylinder_006.update()
me_cylinder_007 = bpy.data.meshes.new('Cylinder.007')
me_cylinder_007.from_pydata([(0.0, 0.895, -1.0), (0.0, 0.9193, 1.0), (0.4475, 0.7751, -1.0), (0.4596, 0.7961, 1.0), (0.7751, 0.4475, -1.0), (0.7961, 0.4596, 1.0), (0.895, -1.192e-07, -1.0), (0.9193, -1.192e-07, 1.0), (0.7751, -0.4475, -1.0), (0.7961, -0.4596, 1.0), (0.4475, -0.7751, -1.0), (0.4596, -0.7961, 1.0), (0.0, -0.895, -1.0), (0.0, -0.9193, 1.0), (-0.4475, -0.7751, -1.0), (-0.4596, -0.7961, 1.0), (-0.7751, -0.4475, -1.0), (-0.7961, -0.4596, 1.0), (-0.895, -1.192e-07, -1.0), (-0.9193, -1.192e-07, 1.0), (-0.7751, 0.4475, -1.0), (-0.7961, 0.4596, 1.0), (-0.4475, 0.7751, -1.0), (-0.4596, 0.7961, 1.0), (0.0, 1.0, -0.8082), (0.5, 0.866, -0.8082), (0.866, 0.5, -0.8082), (1.0, -1.192e-07, -0.8082), (0.866, -0.5, -0.8082), (0.5, -0.866, -0.8082), (0.0, -1.0, -0.8082), (-0.5, -0.866, -0.8082), (-0.866, -0.5, -0.8082), (-1.0, -1.192e-07, -0.8082), (-0.866, 0.5, -0.8082), (-0.5, 0.866, -0.8082), (0.0, 1.0, 0.7891), (0.5, 0.866, 0.7891), (0.866, 0.5, 0.7891), (1.0, -1.192e-07, 0.7891), (0.866, -0.5, 0.7891), (0.5, -0.866, 0.7891), (0.0, -1.0, 0.7891), (-0.5, -0.866, 0.7891), (-0.866, -0.5, 0.7891), (-1.0, -1.192e-07, 0.7891), (-0.866, 0.5, 0.7891), (-0.5, 0.866, 0.7891), (0.0, 1.0, -1.0), (0.5, 0.866, -1.0), (0.866, 0.5, -1.0), (1.0, -1.192e-07, -1.0), (0.866, -0.5, -1.0), (0.5, -0.866, -1.0), (0.0, -1.0, -1.0), (-0.5, -0.866, -1.0), (-0.866, -0.5, -1.0), (-1.0, -1.192e-07, -1.0), (-0.866, 0.5, -1.0), (-0.5, 0.866, -1.0), (0.5, 0.866, 1.0), (0.0, 1.0, 1.0), (0.866, 0.5, 1.0), (1.0, -1.192e-07, 1.0), (0.866, -0.5, 1.0), (0.5, -0.866, 1.0), (0.0, -1.0, 1.0), (-0.5, -0.866, 1.0), (-0.866, -0.5, 1.0), (-1.0, -1.192e-07, 1.0), (-0.866, 0.5, 1.0), (-0.5, 0.866, 1.0), (0.4272, 0.7399, 1.0), (-0.4272, 0.7399, 1.0), (-0.8544, -1.192e-07, 1.0), (-0.4272, -0.7399, 1.0), (0.4272, -0.7399, 1.0), (0.8544, -1.192e-07, 1.0), (0.0, 0.8544, 1.0), (-0.7399, -0.4272, 1.0), (0.7399, -0.4272, 1.0), (-0.7399, 0.4272, 1.0), (0.7399, 0.4272, 1.0), (0.0, -0.8544, 1.0), (0.0, 0.8544, -1.0), (0.7399, 0.4272, -1.0), (0.7399, -0.4272, -1.0), (0.0, -0.8544, -1.0), (-0.7399, -0.4272, -1.0), (-0.7399, 0.4272, -1.0), (0.4272, 0.7399, -1.0), (0.4272, -0.7399, -1.0), (-0.8544, -1.192e-07, -1.0), (-0.4272, -0.7399, -1.0), (-0.4272, 0.7399, -1.0), (0.8544, -1.192e-07, -1.0)], [], [(36, 61, 60, 37), (37, 60, 62, 38), (38, 62, 63, 39), (39, 63, 64, 40), (40, 64, 65, 41), (41, 65, 66, 42), (42, 66, 67, 43), (43, 67, 68, 44), (44, 68, 69, 45), (45, 69, 70, 46), (73, 23, 21, 19, 17, 15, 13, 11, 9, 80, 76, 83, 75, 79, 74, 81), (9, 7, 5, 3, 1, 23, 73, 78, 72, 82, 77, 80), (46, 70, 71, 47), (47, 71, 61, 36), (90, 2, 4, 6, 8, 10, 12, 14, 93, 87, 91, 86, 95, 85), (93, 14, 16, 18, 20, 22, 0, 2, 90, 84, 94, 89, 92, 88), (59, 35, 24, 48), (58, 34, 35, 59), (57, 33, 34, 58), (56, 32, 33, 57), (55, 31, 32, 56), (54, 30, 31, 55), (53, 29, 30, 54), (52, 28, 29, 53), (51, 27, 28, 52), (50, 26, 27, 51), (49, 25, 26, 50), (48, 24, 25, 49), (35, 47, 36, 24), (34, 46, 47, 35), (33, 45, 46, 34), (32, 44, 45, 33), (31, 43, 44, 32), (30, 42, 43, 31), (29, 41, 42, 30), (28, 40, 41, 29), (27, 39, 40, 28), (26, 38, 39, 27), (25, 37, 38, 26), (24, 36, 37, 25), (2, 0, 48, 49), (4, 2, 49, 50), (6, 4, 50, 51), (8, 6, 51, 52), (10, 8, 52, 53), (12, 10, 53, 54), (14, 12, 54, 55), (16, 14, 55, 56), (18, 16, 56, 57), (20, 18, 57, 58), (22, 20, 58, 59), (0, 22, 59, 48), (1, 3, 60, 61), (3, 5, 62, 60), (5, 7, 63, 62), (7, 9, 64, 63), (9, 11, 65, 64), (11, 13, 66, 65), (13, 15, 67, 66), (15, 17, 68, 67), (17, 19, 69, 68), (19, 21, 70, 69), (21, 23, 71, 70), (23, 1, 61, 71), (90, 72, 78, 84), (85, 82, 72, 90), (77, 82, 85, 95), (80, 77, 95, 86), (76, 80, 86, 91), (83, 76, 91, 87), (75, 83, 87, 93), (79, 75, 93, 88), (92, 74, 79, 88), (89, 81, 74, 92), (94, 73, 81, 89), (84, 78, 73, 94)])
_uv = me_cylinder_007.uv_layers.new(name='UVMap')
_uv.uv.foreach_set('vector', [1.0, 0.9473, 1.0, 1.0, 0.9167, 1.0, 0.9167, 0.9473, 0.9167, 0.9473, 0.9167, 1.0, 0.8333, 1.0, 0.8333, 0.9473, 0.8333, 0.9473, 0.8333, 1.0, 0.75, 1.0, 0.75, 0.9473, 0.75, 0.9473, 0.75, 1.0, 0.6667, 1.0, 0.6667, 0.9473, 0.6667, 0.9473, 0.6667, 1.0, 0.5833, 1.0, 0.5833, 0.9473, 0.5833, 0.9473, 0.5833, 1.0, 0.5, 1.0, 0.5, 0.9473, 0.5, 0.9473, 0.5, 1.0, 0.4167, 1.0, 0.4167, 0.9473, 0.4167, 0.9473, 0.4167, 1.0, 0.3333, 1.0, 0.3333, 0.9473, 0.3333, 0.9473, 0.3333, 1.0, 0.25, 1.0, 0.25, 0.9473, 0.25, 0.9473, 0.25, 1.0, 0.1667, 1.0, 0.1667, 0.9473, 0.1475, 0.4276, 0.1397, 0.4411, 0.05894, 0.3603, 0.02938, 0.25, 0.05894, 0.1397, 0.1397, 0.05894, 0.25, 0.02938, 0.3603, 0.05894, 0.4411, 0.1397, 0.4276, 0.1475, 0.3525, 0.07242, 0.25, 0.04495, 0.1475, 0.07242, 0.07242, 0.1475, 0.04495, 0.25, 0.07242, 0.3525, 0.4411, 0.1397, 0.4706, 0.25, 0.4411, 0.3603, 0.3603, 0.4411, 0.25, 0.4706, 0.1397, 0.4411, 0.1475, 0.4276, 0.25, 0.4551, 0.3525, 0.4276, 0.4276, 0.3525, 0.4551, 0.25, 0.4276, 0.1475, 0.1667, 0.9473, 0.1667, 1.0, 0.08333, 1.0, 0.08333, 0.9473, 0.08333, 0.9473, 0.08333, 1.0, 7.451e-08, 1.0, 7.451e-08, 0.9473, 0.8525, 0.4276, 0.8574, 0.436, 0.936, 0.3574, 0.9648, 0.25, 0.936, 0.1426, 0.8574, 0.06398, 0.75, 0.03521, 0.6426, 0.06398, 0.6475, 0.07242, 0.75, 0.04495, 0.8525, 0.07242, 0.9276, 0.1475, 0.9551, 0.25, 0.9276, 0.3525, 0.6475, 0.07242, 0.6426, 0.06398, 0.564, 0.1426, 0.5352, 0.25, 0.564, 0.3574, 0.6426, 0.436, 0.75, 0.4648, 0.8574, 0.436, 0.8525, 0.4276, 0.75, 0.4551, 0.6475, 0.4276, 0.5724, 0.3525, 0.5449, 0.25, 0.5724, 0.1475, 0.08333, 0.5, 0.08333, 0.5479, 7.451e-08, 0.5479, 7.451e-08, 0.5, 0.1667, 0.5, 0.1667, 0.5479, 0.08333, 0.5479, 0.08333, 0.5, 0.25, 0.5, 0.25, 0.5479, 0.1667, 0.5479, 0.1667, 0.5, 0.3333, 0.5, 0.3333, 0.5479, 0.25, 0.5479, 0.25, 0.5, 0.4167, 0.5, 0.4167, 0.5479, 0.3333, 0.5479, 0.3333, 0.5, 0.5, 0.5, 0.5, 0.5479, 0.4167, 0.5479, 0.4167, 0.5, 0.5833, 0.5, 0.5833, 0.5479, 0.5, 0.5479, 0.5, 0.5, 0.6667, 0.5, 0.6667, 0.5479, 0.5833, 0.5479, 0.5833, 0.5, 0.75, 0.5, 0.75, 0.5479, 0.6667, 0.5479, 0.6667, 0.5, 0.8333, 0.5, 0.8333, 0.5479, 0.75, 0.5479, 0.75, 0.5, 0.9167, 0.5, 0.9167, 0.5479, 0.8333, 0.5479, 0.8333, 0.5, 1.0, 0.5, 1.0, 0.5479, 0.9167, 0.5479, 0.9167, 0.5, 0.08333, 0.5479, 0.08333, 0.9473, 7.451e-08, 0.9473, 7.451e-08, 0.5479, 0.1667, 0.5479, 0.1667, 0.9473, 0.08333, 0.9473, 0.08333, 0.5479, 0.25, 0.5479, 0.25, 0.9473, 0.1667, 0.9473, 0.1667, 0.5479, 0.3333, 0.5479, 0.3333, 0.9473, 0.25, 0.9473, 0.25, 0.5479, 0.4167, 0.5479, 0.4167, 0.9473, 0.3333, 0.9473, 0.3333, 0.5479, 0.5, 0.5479, 0.5, 0.9473, 0.4167, 0.9473, 0.4167, 0.5479, 0.5833, 0.5479, 0.5833, 0.9473, 0.5, 0.9473, 0.5, 0.5479, 0.6667, 0.5479, 0.6667, 0.9473, 0.5833, 0.9473, 0.5833, 0.5479, 0.75, 0.5479, 0.75, 0.9473, 0.6667, 0.9473, 0.6667, 0.5479, 0.8333, 0.5479, 0.8333, 0.9473, 0.75, 0.9473, 0.75, 0.5479, 0.9167, 0.5479, 0.9167, 0.9473, 0.8333, 0.9473, 0.8333, 0.5479, 1.0, 0.5479, 1.0, 0.9473, 0.9167, 0.9473, 0.9167, 0.5479, 0.8574, 0.436, 0.75, 0.4648, 0.75, 0.49, 0.87, 0.4578, 0.936, 0.3574, 0.8574, 0.436, 0.87, 0.4578, 0.9578, 0.37, 0.9648, 0.25, 0.936, 0.3574, 0.9578, 0.37, 0.99, 0.25, 0.936, 0.1426, 0.9648, 0.25, 0.99, 0.25, 0.9578, 0.13, 0.8574, 0.06398, 0.936, 0.1426, 0.9578, 0.13, 0.87, 0.04215, 0.75, 0.03521, 0.8574, 0.06398, 0.87, 0.04215, 0.75, 0.01, 0.6426, 0.06398, 0.75, 0.03521, 0.75, 0.01, 0.63, 0.04215, 0.564, 0.1426, 0.6426, 0.06398, 0.63, 0.04215, 0.5422, 0.13, 0.5352, 0.25, 0.564, 0.1426, 0.5422, 0.13, 0.51, 0.25, 0.564, 0.3574, 0.5352, 0.25, 0.51, 0.25, 0.5422, 0.37, 0.6426, 0.436, 0.564, 0.3574, 0.5422, 0.37, 0.63, 0.4578, 0.75, 0.4648, 0.6426, 0.436, 0.63, 0.4578, 0.75, 0.49, 0.25, 0.4706, 0.3603, 0.4411, 0.37, 0.4578, 0.25, 0.49, 0.3603, 0.4411, 0.4411, 0.3603, 0.4578, 0.37, 0.37, 0.4578, 0.4411, 0.3603, 0.4706, 0.25, 0.49, 0.25, 0.4578, 0.37, 0.4706, 0.25, 0.4411, 0.1397, 0.4578, 0.13, 0.49, 0.25, 0.4411, 0.1397, 0.3603, 0.05894, 0.37, 0.04215, 0.4578, 0.13, 0.3603, 0.05894, 0.25, 0.02938, 0.25, 0.01, 0.37, 0.04215, 0.25, 0.02938, 0.1397, 0.05894, 0.13, 0.04215, 0.25, 0.01, 0.1397, 0.05894, 0.05894, 0.1397, 0.04215, 0.13, 0.13, 0.04215, 0.05894, 0.1397, 0.02938, 0.25, 0.01, 0.25, 0.04215, 0.13, 0.02938, 0.25, 0.05894, 0.3603, 0.04215, 0.37, 0.01, 0.25, 0.05894, 0.3603, 0.1397, 0.4411, 0.13, 0.4578, 0.04215, 0.37, 0.1397, 0.4411, 0.25, 0.4706, 0.25, 0.49, 0.13, 0.4578, 0.9167, 0.9505, 0.9167, 0.9937, 1.0, 0.9937, 1.0, 0.9505, 0.8333, 0.9505, 0.8333, 0.9937, 0.9167, 0.9937, 0.9167, 0.9505, 0.75, 0.9937, 0.8333, 0.9937, 0.8333, 0.9505, 0.75, 0.9505, 0.6667, 0.9937, 0.75, 0.9937, 0.75, 0.9505, 0.6667, 0.9505, 0.5833, 0.9937, 0.6667, 0.9937, 0.6667, 0.9505, 0.5833, 0.9505, 0.5, 0.9937, 0.5833, 0.9937, 0.5833, 0.9505, 0.5, 0.9505, 0.4167, 0.9937, 0.5, 0.9937, 0.5, 0.9505, 0.4167, 0.9505, 0.3333, 0.9937, 0.4167, 0.9937, 0.4167, 0.9505, 0.3333, 0.9505, 0.25, 0.9505, 0.25, 0.9937, 0.3333, 0.9937, 0.3333, 0.9505, 0.1667, 0.9505, 0.1667, 0.9937, 0.25, 0.9937, 0.25, 0.9505, 0.08333, 0.9505, 0.08333, 0.9937, 0.1667, 0.9937, 0.1667, 0.9505, 7.451e-08, 0.9505, 7.451e-08, 0.9937, 0.08333, 0.9937, 0.08333, 0.9505])
me_cylinder_007.materials.append(mat_material_005)
me_cylinder_007.update()
me_cylinder_008 = bpy.data.meshes.new('Cylinder.008')
me_cylinder_008.from_pydata([(0.0, 1.0, -1.0), (0.0, 1.0, 1.0), (0.5, 0.866, -1.0), (0.5, 0.866, 1.0), (0.866, 0.5, -1.0), (0.866, 0.5, 1.0), (1.0, 0.0, -1.0), (1.0, 0.0, 1.0), (0.866, -0.5, -1.0), (0.866, -0.5, 1.0), (0.5, -0.866, -1.0), (0.5, -0.866, 1.0), (0.0, -1.0, -1.0), (0.0, -1.0, 1.0), (-0.5, -0.866, -1.0), (-0.5, -0.866, 1.0), (-0.866, -0.5, -1.0), (-0.866, -0.5, 1.0), (-1.0, 0.0, -1.0), (-1.0, 0.0, 1.0), (-0.866, 0.5, -1.0), (-0.866, 0.5, 1.0), (-0.5, 0.866, -1.0), (-0.5, 0.866, 1.0)], [], [(0, 1, 3, 2), (2, 3, 5, 4), (4, 5, 7, 6), (6, 7, 9, 8), (8, 9, 11, 10), (10, 11, 13, 12), (12, 13, 15, 14), (14, 15, 17, 16), (16, 17, 19, 18), (18, 19, 21, 20), (3, 1, 23, 21, 19, 17, 15, 13, 11, 9, 7, 5), (20, 21, 23, 22), (22, 23, 1, 0), (0, 2, 4, 6, 8, 10, 12, 14, 16, 18, 20, 22)])
_uv = me_cylinder_008.uv_layers.new(name='UVMap')
_uv.uv.foreach_set('vector', [1.0, 0.5, 1.0, 1.0, 0.9167, 1.0, 0.9167, 0.5, 0.9167, 0.5, 0.9167, 1.0, 0.8333, 1.0, 0.8333, 0.5, 0.8333, 0.5, 0.8333, 1.0, 0.75, 1.0, 0.75, 0.5, 0.75, 0.5, 0.75, 1.0, 0.6667, 1.0, 0.6667, 0.5, 0.6667, 0.5, 0.6667, 1.0, 0.5833, 1.0, 0.5833, 0.5, 0.5833, 0.5, 0.5833, 1.0, 0.5, 1.0, 0.5, 0.5, 0.5, 0.5, 0.5, 1.0, 0.4167, 1.0, 0.4167, 0.5, 0.4167, 0.5, 0.4167, 1.0, 0.3333, 1.0, 0.3333, 0.5, 0.3333, 0.5, 0.3333, 1.0, 0.25, 1.0, 0.25, 0.5, 0.25, 0.5, 0.25, 1.0, 0.1667, 1.0, 0.1667, 0.5, 0.37, 0.4578, 0.25, 0.49, 0.13, 0.4578, 0.04215, 0.37, 0.01, 0.25, 0.04215, 0.13, 0.13, 0.04215, 0.25, 0.01, 0.37, 0.04215, 0.4578, 0.13, 0.49, 0.25, 0.4578, 0.37, 0.1667, 0.5, 0.1667, 1.0, 0.08333, 1.0, 0.08333, 0.5, 0.08333, 0.5, 0.08333, 1.0, 7.451e-08, 1.0, 7.451e-08, 0.5, 0.75, 0.49, 0.87, 0.4578, 0.9578, 0.37, 0.99, 0.25, 0.9578, 0.13, 0.87, 0.04215, 0.75, 0.01, 0.63, 0.04215, 0.5422, 0.13, 0.51, 0.25, 0.5422, 0.37, 0.63, 0.4578])
me_cylinder_008.materials.append(mat_material_006)
me_cylinder_008.update()
me_cylinder_009 = bpy.data.meshes.new('Cylinder.009')
me_cylinder_009.from_pydata([(0.0, 1.0, -1.0), (0.0, 1.0, 1.0), (0.5, 0.866, -1.0), (0.5, 0.866, 1.0), (0.866, 0.5, -1.0), (0.866, 0.5, 1.0), (1.0, 0.0, -1.0), (1.0, 0.0, 1.0), (0.866, -0.5, -1.0), (0.866, -0.5, 1.0), (0.5, -0.866, -1.0), (0.5, -0.866, 1.0), (0.0, -1.0, -1.0), (0.0, -1.0, 1.0), (-0.5, -0.866, -1.0), (-0.5, -0.866, 1.0), (-0.866, -0.5, -1.0), (-0.866, -0.5, 1.0), (-1.0, 0.0, -1.0), (-1.0, 0.0, 1.0), (-0.866, 0.5, -1.0), (-0.866, 0.5, 1.0), (-0.5, 0.866, -1.0), (-0.5, 0.866, 1.0)], [], [(0, 1, 3, 2), (2, 3, 5, 4), (4, 5, 7, 6), (6, 7, 9, 8), (8, 9, 11, 10), (10, 11, 13, 12), (12, 13, 15, 14), (14, 15, 17, 16), (16, 17, 19, 18), (18, 19, 21, 20), (3, 1, 23, 21, 19, 17, 15, 13, 11, 9, 7, 5), (20, 21, 23, 22), (22, 23, 1, 0), (0, 2, 4, 6, 8, 10, 12, 14, 16, 18, 20, 22)])
_uv = me_cylinder_009.uv_layers.new(name='UVMap')
_uv.uv.foreach_set('vector', [1.0, 0.5, 1.0, 1.0, 0.9167, 1.0, 0.9167, 0.5, 0.9167, 0.5, 0.9167, 1.0, 0.8333, 1.0, 0.8333, 0.5, 0.8333, 0.5, 0.8333, 1.0, 0.75, 1.0, 0.75, 0.5, 0.75, 0.5, 0.75, 1.0, 0.6667, 1.0, 0.6667, 0.5, 0.6667, 0.5, 0.6667, 1.0, 0.5833, 1.0, 0.5833, 0.5, 0.5833, 0.5, 0.5833, 1.0, 0.5, 1.0, 0.5, 0.5, 0.5, 0.5, 0.5, 1.0, 0.4167, 1.0, 0.4167, 0.5, 0.4167, 0.5, 0.4167, 1.0, 0.3333, 1.0, 0.3333, 0.5, 0.3333, 0.5, 0.3333, 1.0, 0.25, 1.0, 0.25, 0.5, 0.25, 0.5, 0.25, 1.0, 0.1667, 1.0, 0.1667, 0.5, 0.37, 0.4578, 0.25, 0.49, 0.13, 0.4578, 0.04215, 0.37, 0.01, 0.25, 0.04215, 0.13, 0.13, 0.04215, 0.25, 0.01, 0.37, 0.04215, 0.4578, 0.13, 0.49, 0.25, 0.4578, 0.37, 0.1667, 0.5, 0.1667, 1.0, 0.08333, 1.0, 0.08333, 0.5, 0.08333, 0.5, 0.08333, 1.0, 7.451e-08, 1.0, 7.451e-08, 0.5, 0.75, 0.49, 0.87, 0.4578, 0.9578, 0.37, 0.99, 0.25, 0.9578, 0.13, 0.87, 0.04215, 0.75, 0.01, 0.63, 0.04215, 0.5422, 0.13, 0.51, 0.25, 0.5422, 0.37, 0.63, 0.4578])
me_cylinder_009.materials.append(mat_material_006)
me_cylinder_009.update()

# ---- objects
ob_alsomitra_model = bpy.data.objects.new('alsomitra_model', me_plane)
ob_plane = bpy.data.objects.new('Plane', me_plane_001)
ob_plane_001 = bpy.data.objects.new('Plane.001', me_plane_002)
ob_sun = bpy.data.objects.new('Sun', light_sun)
ob_plane_002 = bpy.data.objects.new('Plane.002', me_plane_003)
ob_cylinder = bpy.data.objects.new('Cylinder', me_cylinder_005)
ob_cylinder_001 = bpy.data.objects.new('Cylinder.001', me_cylinder_006)
ob_cylinder_002 = bpy.data.objects.new('Cylinder.002', me_cylinder_007)
ob_cylinder_003 = bpy.data.objects.new('Cylinder.003', me_cylinder_008)
ob_cylinder_004 = bpy.data.objects.new('Cylinder.004', me_cylinder_009)

# ---- transforms, parenting, visibility, modifiers, constraints
ob_alsomitra_model.location = (-7.451e-09, -0.3425, 0.0)
ob_plane.location = (0.0, 0.6812, -0.07)
ob_plane.scale = (0.09402, 0.09402, 0.09402)
ob_plane_001.location = (0.0, 0.3813, -0.07)
ob_plane_001.scale = (0.09402, 0.09402, 0.09402)
_m = ob_plane_001.modifiers.new('Subdivision', 'SUBSURF')
_m.render_levels = 4
ob_sun.location = (0.0, 0.0, 0.0)
ob_plane_002.location = (0.0, 0.0, 0.0)
ob_plane_002.scale = (0.09402, 0.09402, 0.09402)
_m = ob_plane_002.modifiers.new('Subdivision', 'SUBSURF')
_m.render_levels = 4
ob_cylinder.location = (0.05579, -0.008647, 0.003294)
ob_cylinder.rotation_euler = (1.571, -0.0, 0.0)
ob_cylinder.scale = (0.00356, 0.00356, -0.02916)
ob_cylinder_001.location = (0.05579, -0.03387, 0.003294)
ob_cylinder_001.rotation_euler = (1.571, -0.0, 0.0)
ob_cylinder_001.scale = (0.004167, 0.004167, -0.002521)
ob_cylinder_002.location = (0.05579, 0.01882, 0.003294)
ob_cylinder_002.rotation_euler = (1.571, -0.0, 0.0)
ob_cylinder_002.scale = (0.004167, 0.004167, -0.002521)
ob_cylinder_003.location = (0.05578, 0.02438, 0.00325)
ob_cylinder_003.rotation_euler = (1.571, -0.0, 0.0)
ob_cylinder_003.scale = (-0.003279, -0.003279, -0.003279)
ob_cylinder_004.location = (0.05578, -0.01911, 0.00325)
ob_cylinder_004.rotation_euler = (1.571, -0.0, 0.0)
ob_cylinder_004.scale = (-0.003279, -0.003279, -0.003279)

# ---- collection membership
col_collection.objects.link(ob_alsomitra_model)
col_collection.objects.link(ob_plane)
col_collection.objects.link(ob_plane_001)
col_collection.objects.link(ob_sun)
col_collection.objects.link(ob_plane_002)
col_collection.objects.link(ob_cylinder)
col_collection.objects.link(ob_cylinder_001)
col_collection.objects.link(ob_cylinder_002)
col_collection.objects.link(ob_cylinder_003)
col_collection.objects.link(ob_cylinder_004)

# ---- scene / render settings (as saved in the file)
scene.frame_start = 1; scene.frame_end = 250; scene.frame_set(1)
scene.render.engine = 'CYCLES'
bpy.context.view_layer.update()

# ---- added for rendering (the .blend has no active camera): camera
cam_auto = bpy.data.cameras.new('AutoCamera')
cam_auto.lens = 50.0
cam_auto.sensor_width = 36.0
cam_auto.clip_end = 1000.0
ob_auto_camera = bpy.data.objects.new('AutoCamera', cam_auto)
scene.collection.objects.link(ob_auto_camera)
ob_auto_camera.location = (1.19292, -1.25689, 0.918999)
ob_auto_camera.rotation_euler = (1.09748, -7.21219e-08, 0.694738)
scene.camera = ob_auto_camera
bpy.context.view_layer.update()

